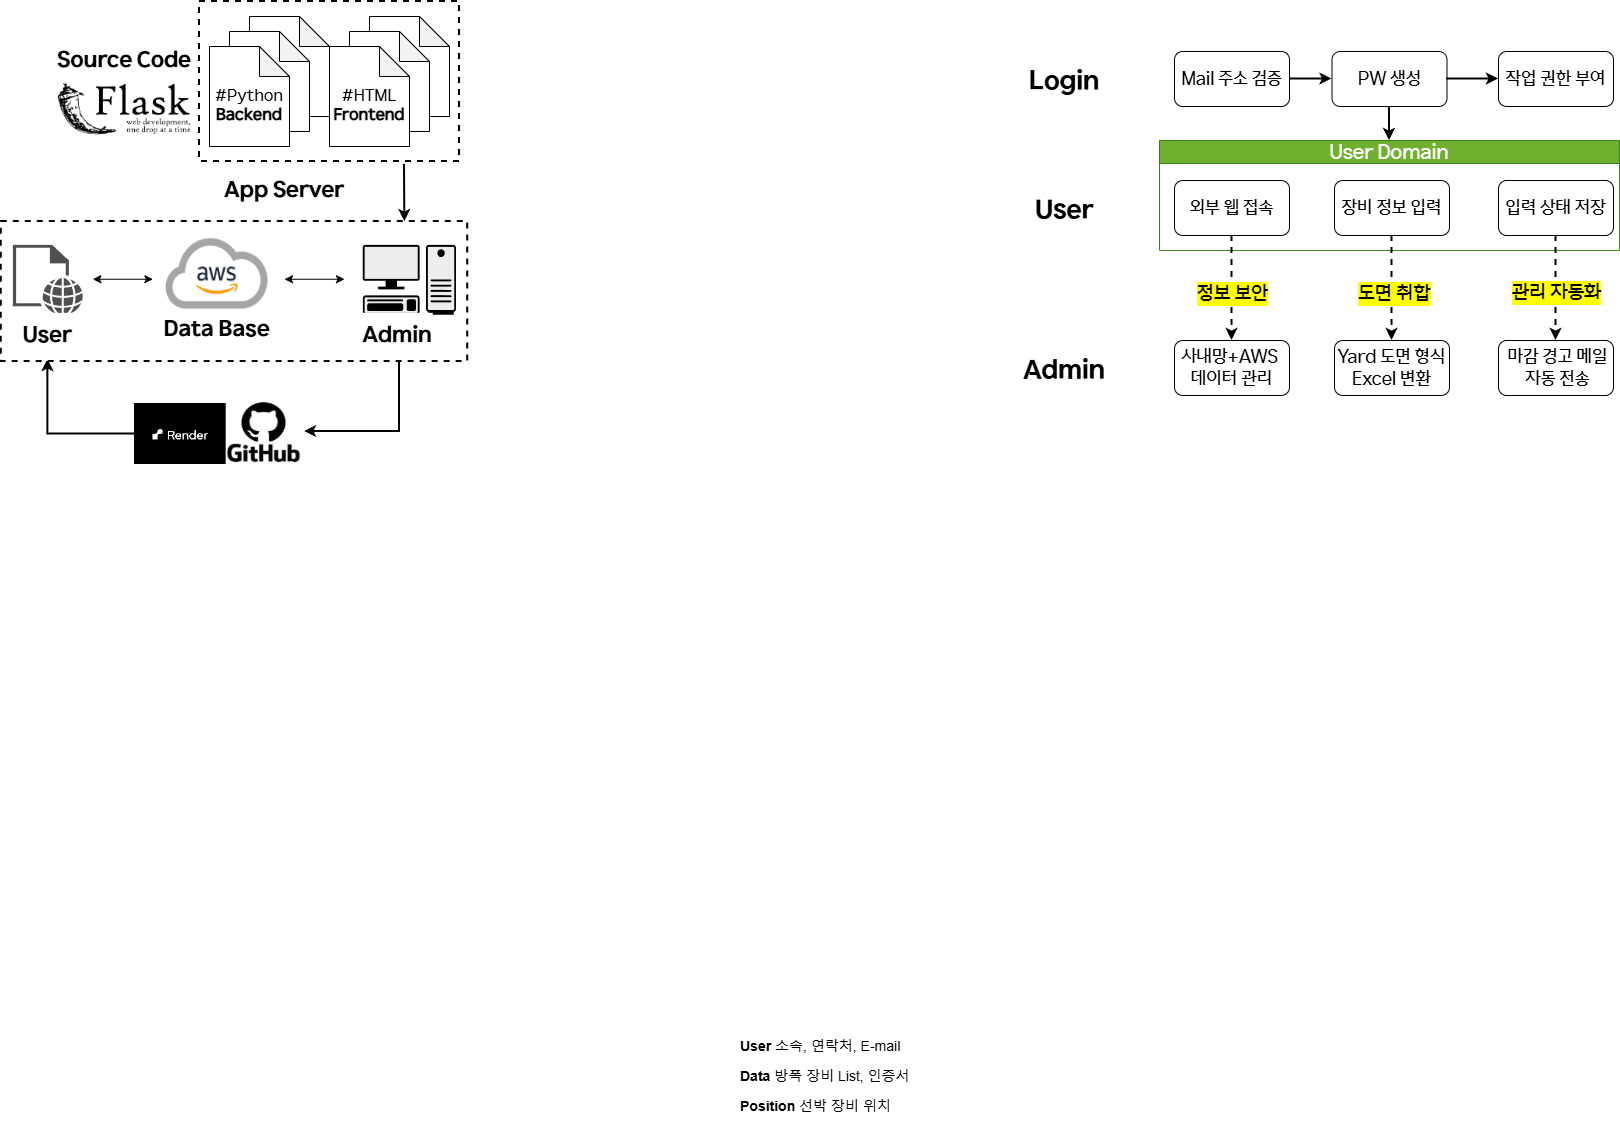

The diagram above was exported from draw.io. Its source (the exported page's mxGraphModel, read from the mxfile embedded in the PNG):
<mxGraphModel dx="3482" dy="2118" grid="1" gridSize="10" guides="1" tooltips="1" connect="1" arrows="1" fold="1" page="1" pageScale="1" pageWidth="827" pageHeight="1169" math="0" shadow="0">
  <root>
    <mxCell id="0" />
    <mxCell id="1" parent="0" />
    <mxCell id="edkDDNtD3hpGfq71PkZ--18" value="&lt;font style=&quot;font-size: 14px;&quot;&gt;&lt;b style=&quot;&quot;&gt;Position&lt;/b&gt; 선박 장비 위치&amp;nbsp;&lt;/font&gt;" style="text;strokeColor=none;fillColor=none;align=left;verticalAlign=middle;spacingLeft=4;spacingRight=4;overflow=hidden;points=[[0,0.5],[1,0.5]];portConstraint=eastwest;rotatable=0;whiteSpace=wrap;html=1;dashed=1;" parent="1" vertex="1">
      <mxGeometry x="-370" y="1010" width="180" height="30" as="geometry" />
    </mxCell>
    <mxCell id="edkDDNtD3hpGfq71PkZ--17" value="&lt;font style=&quot;font-size: 14px;&quot;&gt;&lt;b style=&quot;&quot;&gt;Data&lt;/b&gt; 방폭 장비 List, 인증서&lt;/font&gt;" style="text;align=left;verticalAlign=middle;spacingLeft=4;spacingRight=4;overflow=hidden;points=[[0,0.5],[1,0.5]];portConstraint=eastwest;rotatable=0;whiteSpace=wrap;html=1;strokeColor=none;dashed=1;" parent="1" vertex="1">
      <mxGeometry x="-370" y="980" width="180" height="30" as="geometry" />
    </mxCell>
    <mxCell id="edkDDNtD3hpGfq71PkZ--16" value="&lt;font style=&quot;font-size: 14px;&quot;&gt;&lt;b&gt;User&lt;/b&gt;&amp;nbsp;소속, 연락처, E-mail&lt;/font&gt;" style="text;align=left;verticalAlign=middle;spacingLeft=4;spacingRight=4;overflow=hidden;points=[[0,0.5],[1,0.5]];portConstraint=eastwest;rotatable=0;whiteSpace=wrap;html=1;perimeterSpacing=0;dashed=1;strokeColor=none;" parent="1" vertex="1">
      <mxGeometry x="-370" y="950" width="180" height="30" as="geometry" />
    </mxCell>
    <mxCell id="E9hsQxRl4FJ7_HClxVdp-56" style="edgeStyle=orthogonalEdgeStyle;rounded=0;orthogonalLoop=1;jettySize=auto;html=1;exitX=1;exitY=0.5;exitDx=0;exitDy=0;" parent="1" source="edkDDNtD3hpGfq71PkZ--17" target="edkDDNtD3hpGfq71PkZ--17" edge="1">
      <mxGeometry relative="1" as="geometry" />
    </mxCell>
    <mxCell id="-IHRxDXbb6TF0VfyF2rW-14" value="" style="group" parent="1" vertex="1" connectable="0">
      <mxGeometry x="-100" y="-30" width="615" height="349" as="geometry" />
    </mxCell>
    <mxCell id="edkDDNtD3hpGfq71PkZ--1" value="&lt;font&gt;Mail 주소 검증&lt;/font&gt;" style="rounded=1;whiteSpace=wrap;html=1;fontFamily=HD현대체 Medium;fontSize=18;" parent="-IHRxDXbb6TF0VfyF2rW-14" vertex="1">
      <mxGeometry x="170" width="115" height="55" as="geometry" />
    </mxCell>
    <mxCell id="edkDDNtD3hpGfq71PkZ--2" value="&lt;font&gt;PW 생성&lt;/font&gt;" style="whiteSpace=wrap;html=1;rounded=1;fontFamily=HD현대체 Medium;fontSize=18;" parent="-IHRxDXbb6TF0VfyF2rW-14" vertex="1">
      <mxGeometry x="327.5" width="115" height="55" as="geometry" />
    </mxCell>
    <mxCell id="edkDDNtD3hpGfq71PkZ--6" value="&lt;span&gt;&lt;font&gt;작업 권한 부여&lt;/font&gt;&lt;/span&gt;" style="whiteSpace=wrap;html=1;rounded=1;fontFamily=HD현대체 Medium;fontSize=18;" parent="-IHRxDXbb6TF0VfyF2rW-14" vertex="1">
      <mxGeometry x="494" width="115" height="55" as="geometry" />
    </mxCell>
    <mxCell id="l-jCHVFoO6IfpWyF8wH8-52" value="&lt;font&gt;Login&lt;/font&gt;" style="rounded=0;whiteSpace=wrap;html=1;fontSize=26;strokeColor=none;fontFamily=HD현대체 Bold;" parent="-IHRxDXbb6TF0VfyF2rW-14" vertex="1">
      <mxGeometry width="120" height="60" as="geometry" />
    </mxCell>
    <mxCell id="-IHRxDXbb6TF0VfyF2rW-11" value="" style="group" parent="-IHRxDXbb6TF0VfyF2rW-14" vertex="1" connectable="0">
      <mxGeometry y="89" width="615" height="260" as="geometry" />
    </mxCell>
    <mxCell id="E9hsQxRl4FJ7_HClxVdp-35" value="&lt;span&gt;&lt;font style=&quot;font-size: 18px;&quot; face=&quot;HD현대체 Medium&quot;&gt;사내망+AWS&amp;nbsp;&lt;br&gt;데이터 관리&lt;/font&gt;&lt;/span&gt;" style="whiteSpace=wrap;html=1;rounded=1;fontSize=16;" parent="-IHRxDXbb6TF0VfyF2rW-11" vertex="1">
      <mxGeometry x="170" y="200" width="115" height="55" as="geometry" />
    </mxCell>
    <mxCell id="tJ2w9ovYZYxpZvMZS7qf-40" value="&lt;span&gt;&lt;font style=&quot;font-size: 18px;&quot; face=&quot;HD현대체 Medium&quot;&gt;Yard 도면 형식Excel 변환&lt;/font&gt;&lt;/span&gt;" style="whiteSpace=wrap;html=1;rounded=1;fontSize=16;" parent="-IHRxDXbb6TF0VfyF2rW-11" vertex="1">
      <mxGeometry x="330" y="200" width="115" height="55" as="geometry" />
    </mxCell>
    <mxCell id="tJ2w9ovYZYxpZvMZS7qf-31" value="&lt;font style=&quot;font-size: 18px;&quot; face=&quot;HD현대체 Medium&quot;&gt;&amp;nbsp;마감 경고 메일&lt;/font&gt;&lt;div&gt;&lt;font style=&quot;font-size: 18px;&quot; face=&quot;HD현대체 Medium&quot;&gt;&amp;nbsp;자동 전송&lt;/font&gt;&lt;/div&gt;" style="whiteSpace=wrap;html=1;rounded=1;fontSize=16;" parent="-IHRxDXbb6TF0VfyF2rW-11" vertex="1">
      <mxGeometry x="494" y="200" width="115" height="55" as="geometry" />
    </mxCell>
    <mxCell id="l-jCHVFoO6IfpWyF8wH8-54" value="User" style="rounded=0;whiteSpace=wrap;html=1;fontSize=26;strokeColor=none;fontFamily=HD현대체 Bold;" parent="-IHRxDXbb6TF0VfyF2rW-11" vertex="1">
      <mxGeometry y="40" width="120" height="60" as="geometry" />
    </mxCell>
    <mxCell id="l-jCHVFoO6IfpWyF8wH8-55" value="Admin" style="rounded=0;whiteSpace=wrap;html=1;fontSize=26;strokeColor=none;fontFamily=HD현대체 Bold;" parent="-IHRxDXbb6TF0VfyF2rW-11" vertex="1">
      <mxGeometry y="200" width="120" height="60" as="geometry" />
    </mxCell>
    <mxCell id="-IHRxDXbb6TF0VfyF2rW-10" value="" style="group" parent="-IHRxDXbb6TF0VfyF2rW-11" vertex="1" connectable="0">
      <mxGeometry x="155" width="460" height="110" as="geometry" />
    </mxCell>
    <mxCell id="-IHRxDXbb6TF0VfyF2rW-9" value="" style="group" parent="-IHRxDXbb6TF0VfyF2rW-10" vertex="1" connectable="0">
      <mxGeometry width="460" height="110" as="geometry" />
    </mxCell>
    <mxCell id="tJ2w9ovYZYxpZvMZS7qf-17" value="&lt;font&gt;&lt;span&gt;User Domain&lt;/span&gt;&lt;/font&gt;" style="swimlane;whiteSpace=wrap;html=1;fillColor=#60a917;strokeColor=#2D7600;fontFamily=HD현대체 Medium;fontStyle=0;fontSize=20;fontColor=#ffffff;opacity=90;" parent="-IHRxDXbb6TF0VfyF2rW-9" vertex="1">
      <mxGeometry width="460" height="110" as="geometry" />
    </mxCell>
    <mxCell id="tJ2w9ovYZYxpZvMZS7qf-29" value="&lt;font&gt;입력 상태 저장&lt;/font&gt;" style="whiteSpace=wrap;html=1;rounded=1;fontFamily=HD현대체 Medium;fontSize=18;" parent="tJ2w9ovYZYxpZvMZS7qf-17" vertex="1">
      <mxGeometry x="339" y="40" width="115" height="55" as="geometry" />
    </mxCell>
    <mxCell id="-IHRxDXbb6TF0VfyF2rW-8" value="" style="group" parent="tJ2w9ovYZYxpZvMZS7qf-17" vertex="1" connectable="0">
      <mxGeometry x="15" y="40" width="275" height="55" as="geometry" />
    </mxCell>
    <mxCell id="tJ2w9ovYZYxpZvMZS7qf-25" value="&lt;font&gt;장비 정보 입력&lt;/font&gt;" style="whiteSpace=wrap;html=1;rounded=1;fontFamily=HD현대체 Medium;fontSize=18;" parent="-IHRxDXbb6TF0VfyF2rW-8" vertex="1">
      <mxGeometry x="160" width="115" height="55" as="geometry" />
    </mxCell>
    <mxCell id="E9hsQxRl4FJ7_HClxVdp-30" value="&lt;font&gt;외부 웹 접속&lt;/font&gt;" style="rounded=1;whiteSpace=wrap;html=1;fontFamily=HD현대체 Medium;fontSize=18;" parent="-IHRxDXbb6TF0VfyF2rW-8" vertex="1">
      <mxGeometry width="115" height="55" as="geometry" />
    </mxCell>
    <mxCell id="tJ2w9ovYZYxpZvMZS7qf-32" value="" style="rounded=0;orthogonalLoop=1;jettySize=auto;html=1;exitX=0.5;exitY=1;exitDx=0;exitDy=0;entryX=0.5;entryY=0;entryDx=0;entryDy=0;dashed=1;strokeWidth=2;" parent="-IHRxDXbb6TF0VfyF2rW-11" source="tJ2w9ovYZYxpZvMZS7qf-29" target="tJ2w9ovYZYxpZvMZS7qf-31" edge="1">
      <mxGeometry relative="1" as="geometry">
        <mxPoint x="579.5800000000004" y="237.5" as="sourcePoint" />
        <mxPoint x="580" y="400" as="targetPoint" />
      </mxGeometry>
    </mxCell>
    <mxCell id="tJ2w9ovYZYxpZvMZS7qf-33" value="&lt;span&gt;&lt;span&gt;관리 자동화&lt;/span&gt;&lt;/span&gt;" style="edgeLabel;html=1;align=center;verticalAlign=middle;resizable=0;points=[];labelBackgroundColor=light-dark(#FFFF00,#323200);fontFamily=HD현대체 Medium;fontSize=20;fontStyle=0" parent="tJ2w9ovYZYxpZvMZS7qf-32" vertex="1" connectable="0">
      <mxGeometry x="0.1158" y="1" relative="1" as="geometry">
        <mxPoint x="-1" y="-2" as="offset" />
      </mxGeometry>
    </mxCell>
    <mxCell id="E9hsQxRl4FJ7_HClxVdp-39" style="rounded=0;orthogonalLoop=1;jettySize=auto;html=1;entryX=0.5;entryY=0;entryDx=0;entryDy=0;exitX=0.5;exitY=1;exitDx=0;exitDy=0;dashed=1;strokeWidth=2;" parent="-IHRxDXbb6TF0VfyF2rW-11" source="tJ2w9ovYZYxpZvMZS7qf-25" target="tJ2w9ovYZYxpZvMZS7qf-40" edge="1">
      <mxGeometry relative="1" as="geometry">
        <mxPoint x="384.58" y="280" as="targetPoint" />
        <mxPoint x="384.58" y="88" as="sourcePoint" />
      </mxGeometry>
    </mxCell>
    <mxCell id="E9hsQxRl4FJ7_HClxVdp-40" value="&lt;span&gt;&lt;font&gt;도면 취합&lt;/font&gt;&lt;/span&gt;" style="edgeLabel;html=1;align=center;verticalAlign=middle;resizable=0;points=[];labelBackgroundColor=light-dark(#FFFF00,#323200);fontFamily=HD현대체 Medium;fontSize=20;fontStyle=0" parent="E9hsQxRl4FJ7_HClxVdp-39" vertex="1" connectable="0">
      <mxGeometry x="0.0978" y="1" relative="1" as="geometry">
        <mxPoint x="1" as="offset" />
      </mxGeometry>
    </mxCell>
    <mxCell id="E9hsQxRl4FJ7_HClxVdp-42" style="rounded=0;orthogonalLoop=1;jettySize=auto;html=1;entryX=0.5;entryY=0;entryDx=0;entryDy=0;exitX=0.5;exitY=1;exitDx=0;exitDy=0;dashed=1;strokeWidth=2;" parent="-IHRxDXbb6TF0VfyF2rW-11" source="E9hsQxRl4FJ7_HClxVdp-30" target="E9hsQxRl4FJ7_HClxVdp-35" edge="1">
      <mxGeometry relative="1" as="geometry">
        <mxPoint x="218.64" y="270" as="targetPoint" />
        <mxPoint x="221.35" y="90" as="sourcePoint" />
      </mxGeometry>
    </mxCell>
    <mxCell id="E9hsQxRl4FJ7_HClxVdp-43" value="&lt;span&gt;&lt;font&gt;정보 보안&lt;/font&gt;&lt;/span&gt;" style="edgeLabel;html=1;align=center;verticalAlign=middle;resizable=0;points=[];labelBackgroundColor=light-dark(#FFFF00,#323200);fontFamily=HD현대체 Medium;fontSize=20;fontStyle=0" parent="E9hsQxRl4FJ7_HClxVdp-42" vertex="1" connectable="0">
      <mxGeometry x="0.0978" y="1" relative="1" as="geometry">
        <mxPoint x="-1" as="offset" />
      </mxGeometry>
    </mxCell>
    <mxCell id="edkDDNtD3hpGfq71PkZ--3" value="" style="edgeStyle=orthogonalEdgeStyle;rounded=0;orthogonalLoop=1;jettySize=auto;html=1;strokeWidth=2;" parent="-IHRxDXbb6TF0VfyF2rW-14" source="edkDDNtD3hpGfq71PkZ--1" target="edkDDNtD3hpGfq71PkZ--2" edge="1">
      <mxGeometry relative="1" as="geometry" />
    </mxCell>
    <mxCell id="edkDDNtD3hpGfq71PkZ--7" value="" style="edgeStyle=orthogonalEdgeStyle;rounded=0;orthogonalLoop=1;jettySize=auto;html=1;strokeWidth=2;" parent="-IHRxDXbb6TF0VfyF2rW-14" source="edkDDNtD3hpGfq71PkZ--2" target="edkDDNtD3hpGfq71PkZ--6" edge="1">
      <mxGeometry relative="1" as="geometry" />
    </mxCell>
    <mxCell id="l-jCHVFoO6IfpWyF8wH8-57" value="" style="edgeStyle=orthogonalEdgeStyle;rounded=0;orthogonalLoop=1;jettySize=auto;html=1;strokeWidth=2;entryX=0.5;entryY=0;entryDx=0;entryDy=0;exitX=0.5;exitY=1;exitDx=0;exitDy=0;" parent="-IHRxDXbb6TF0VfyF2rW-14" source="edkDDNtD3hpGfq71PkZ--2" target="tJ2w9ovYZYxpZvMZS7qf-17" edge="1">
      <mxGeometry relative="1" as="geometry">
        <mxPoint x="388" y="89" as="targetPoint" />
        <mxPoint x="385" y="59" as="sourcePoint" />
      </mxGeometry>
    </mxCell>
    <mxCell id="l-jCHVFoO6IfpWyF8wH8-37" value="&lt;font&gt;Source Code&lt;/font&gt;" style="rounded=0;whiteSpace=wrap;html=1;strokeColor=none;fontFamily=HD현대체 Bold;fontSize=22;" parent="1" vertex="1">
      <mxGeometry x="-1050" y="-50" width="140" height="60" as="geometry" />
    </mxCell>
    <mxCell id="l-jCHVFoO6IfpWyF8wH8-62" value="App Server" style="rounded=0;whiteSpace=wrap;html=1;strokeColor=none;fontFamily=HD현대체 Bold;fontSize=22;" parent="1" vertex="1">
      <mxGeometry x="-890" y="80.03" width="140" height="60" as="geometry" />
    </mxCell>
    <mxCell id="8wcpYMWsVJDnqcAF6DCu-1" value="" style="shape=image;verticalLabelPosition=bottom;verticalAlign=top;imageAspect=0;image=data:image/png,(base64 omitted: 9712 chars);" vertex="1" parent="1">
      <mxGeometry x="-1050" width="140" height="54.6" as="geometry" />
    </mxCell>
    <mxCell id="8wcpYMWsVJDnqcAF6DCu-23" style="edgeStyle=orthogonalEdgeStyle;rounded=0;orthogonalLoop=1;jettySize=auto;html=1;entryX=0.5;entryY=1;entryDx=0;entryDy=0;strokeWidth=2;" edge="1" parent="1" source="8wcpYMWsVJDnqcAF6DCu-18" target="mIFPjRoiOO5-gJgXzG39-2">
      <mxGeometry relative="1" as="geometry" />
    </mxCell>
    <mxCell id="8wcpYMWsVJDnqcAF6DCu-22" style="edgeStyle=orthogonalEdgeStyle;rounded=0;orthogonalLoop=1;jettySize=auto;html=1;strokeWidth=2;" edge="1" parent="1" target="8wcpYMWsVJDnqcAF6DCu-17">
      <mxGeometry relative="1" as="geometry">
        <mxPoint x="-705.03" y="269.99501624593836" as="sourcePoint" />
        <mxPoint x="-799.9999999999998" y="379.03" as="targetPoint" />
        <Array as="points">
          <mxPoint x="-705" y="350" />
        </Array>
      </mxGeometry>
    </mxCell>
    <mxCell id="8wcpYMWsVJDnqcAF6DCu-39" value="" style="group" vertex="1" connectable="0" parent="1">
      <mxGeometry x="-970" y="330" width="170" height="63" as="geometry" />
    </mxCell>
    <mxCell id="8wcpYMWsVJDnqcAF6DCu-17" value="" style="shape=image;verticalLabelPosition=bottom;verticalAlign=top;imageAspect=0;image=https://encrypted-tbn0.gstatic.com/images?q=tbn:ANd9GcTr0JK7xRMxDrc1DPmLhL98yBjUOx8l1ILpFQ&amp;s;" vertex="1" parent="8wcpYMWsVJDnqcAF6DCu-39">
      <mxGeometry x="88.97" y="-10" width="81.03" height="62" as="geometry" />
    </mxCell>
    <mxCell id="8wcpYMWsVJDnqcAF6DCu-18" value="" style="shape=image;verticalLabelPosition=bottom;verticalAlign=top;imageAspect=0;image=data:image/png,(base64 omitted: 2172 chars);" vertex="1" parent="8wcpYMWsVJDnqcAF6DCu-39">
      <mxGeometry y="-8" width="91.67" height="61" as="geometry" />
    </mxCell>
    <mxCell id="8wcpYMWsVJDnqcAF6DCu-40" value="" style="endArrow=classic;html=1;rounded=0;strokeWidth=2;exitX=0.818;exitY=1.018;exitDx=0;exitDy=0;exitPerimeter=0;" edge="1" parent="1">
      <mxGeometry width="50" height="50" relative="1" as="geometry">
        <mxPoint x="-700.0000000000001" y="82.91000000000011" as="sourcePoint" />
        <mxPoint x="-699.68" y="140.03" as="targetPoint" />
      </mxGeometry>
    </mxCell>
    <mxCell id="l-jCHVFoO6IfpWyF8wH8-60" value="" style="rounded=0;whiteSpace=wrap;html=1;strokeColor=default;strokeWidth=2;dashed=1;" parent="1" vertex="1">
      <mxGeometry x="-1103.23" y="140.03" width="466.45" height="139.97" as="geometry" />
    </mxCell>
    <mxCell id="l-jCHVFoO6IfpWyF8wH8-63" value="" style="shape=mxgraph.networks2.icon;aspect=fixed;fillColor=#EDEDED;strokeColor=#000000;gradientColor=#5B6163;network2IconShadow=1;network2bgFillColor=none;labelPosition=center;verticalLabelPosition=bottom;align=center;verticalAlign=top;network2Icon=mxgraph.networks2.pc;network2IconYOffset=-0.0593;network2IconW=0.9999;network2IconH=0.7096;" parent="1" vertex="1">
      <mxGeometry x="-741.73125" y="163.3525027076564" width="93.29" height="69.9675" as="geometry" />
    </mxCell>
    <mxCell id="l-jCHVFoO6IfpWyF8wH8-66" value="" style="sketch=0;pointerEvents=1;shadow=0;dashed=0;html=1;strokeColor=none;fillColor=#505050;labelPosition=center;verticalLabelPosition=bottom;verticalAlign=top;outlineConnect=0;align=center;shape=mxgraph.office.concepts.web_page;" parent="1" vertex="1">
      <mxGeometry x="-1091.56875" y="163.3525027076564" width="69.9675" height="69.96750812296928" as="geometry" />
    </mxCell>
    <mxCell id="mIFPjRoiOO5-gJgXzG39-1" value="Admin" style="rounded=0;whiteSpace=wrap;html=1;strokeColor=none;fontFamily=HD현대체 Bold;fontSize=22;" parent="1" vertex="1">
      <mxGeometry x="-741.73125" y="231.3200108306257" width="69.9675" height="46.64500541531285" as="geometry" />
    </mxCell>
    <mxCell id="mIFPjRoiOO5-gJgXzG39-2" value="User" style="rounded=0;whiteSpace=wrap;html=1;strokeColor=none;fontFamily=HD현대체 Bold;fontSize=22;" parent="1" vertex="1">
      <mxGeometry x="-1091.5687500000004" y="231.35499458468715" width="69.9675" height="46.64500541531285" as="geometry" />
    </mxCell>
    <mxCell id="l-jCHVFoO6IfpWyF8wH8-38" value="&lt;font&gt;Data Base&lt;/font&gt;" style="rounded=0;whiteSpace=wrap;html=1;strokeColor=none;fontFamily=HD현대체 Bold;fontSize=22;" parent="1" vertex="1">
      <mxGeometry x="-951.6337500000003" y="219.69374323085896" width="128.85681250000002" height="58.306256769141065" as="geometry" />
    </mxCell>
    <mxCell id="l-jCHVFoO6IfpWyF8wH8-24" value="" style="shape=image;verticalLabelPosition=bottom;verticalAlign=top;imageAspect=0;aspect=fixed;image=data:image/png,(base64 omitted: 45484 chars);" parent="1" vertex="1">
      <mxGeometry x="-951.63375" y="140.03" width="128.27375" height="104.95125" as="geometry" />
    </mxCell>
    <mxCell id="-IHRxDXbb6TF0VfyF2rW-17" value="" style="endArrow=classic;startArrow=classic;html=1;rounded=0;" parent="1" edge="1">
      <mxGeometry width="50" height="50" relative="1" as="geometry">
        <mxPoint x="-1011.6300000000001" y="197.75" as="sourcePoint" />
        <mxPoint x="-951.6300000000001" y="197.75" as="targetPoint" />
      </mxGeometry>
    </mxCell>
    <mxCell id="l-jCHVFoO6IfpWyF8wH8-30" value="" style="endArrow=classic;startArrow=classic;html=1;rounded=0;" parent="1" edge="1">
      <mxGeometry width="50" height="50" relative="1" as="geometry">
        <mxPoint x="-820.0000000000002" y="197.75" as="sourcePoint" />
        <mxPoint x="-760.0000000000002" y="197.75" as="targetPoint" />
      </mxGeometry>
    </mxCell>
    <mxCell id="l-jCHVFoO6IfpWyF8wH8-36" value="" style="rounded=0;whiteSpace=wrap;html=1;dashed=1;strokeWidth=2;" parent="1" vertex="1">
      <mxGeometry x="-905" y="-80" width="260" height="160" as="geometry" />
    </mxCell>
    <mxCell id="l-jCHVFoO6IfpWyF8wH8-22" value="&lt;font style=&quot;font-size: 13px;&quot;&gt;#HTML&lt;/font&gt;" style="shape=note;whiteSpace=wrap;html=1;backgroundOutline=1;darkOpacity=0.05;" parent="1" vertex="1">
      <mxGeometry x="-735" y="-65" width="80" height="100" as="geometry" />
    </mxCell>
    <mxCell id="l-jCHVFoO6IfpWyF8wH8-21" value="&lt;font style=&quot;font-size: 13px;&quot;&gt;#HTML&lt;/font&gt;" style="shape=note;whiteSpace=wrap;html=1;backgroundOutline=1;darkOpacity=0.05;" parent="1" vertex="1">
      <mxGeometry x="-755" y="-50" width="80" height="100" as="geometry" />
    </mxCell>
    <mxCell id="l-jCHVFoO6IfpWyF8wH8-19" value="&lt;div&gt;&lt;font&gt;&lt;font&gt;&lt;br&gt;&lt;/font&gt;&lt;/font&gt;&lt;/div&gt;&lt;font&gt;&lt;font&gt;#HTML&lt;/font&gt;&lt;/font&gt;&lt;div&gt;&lt;b&gt;Frontend&lt;/b&gt;&lt;/div&gt;" style="shape=note;whiteSpace=wrap;html=1;backgroundOutline=1;darkOpacity=0.05;fontFamily=HD현대체 Medium;fontSize=16;" parent="1" vertex="1">
      <mxGeometry x="-775" y="-35" width="80" height="100" as="geometry" />
    </mxCell>
    <mxCell id="l-jCHVFoO6IfpWyF8wH8-32" value="&lt;font style=&quot;font-size: 13px;&quot;&gt;#HTML&lt;/font&gt;" style="shape=note;whiteSpace=wrap;html=1;backgroundOutline=1;darkOpacity=0.05;" parent="1" vertex="1">
      <mxGeometry x="-855" y="-65" width="80" height="100" as="geometry" />
    </mxCell>
    <mxCell id="l-jCHVFoO6IfpWyF8wH8-33" value="&lt;font style=&quot;font-size: 13px;&quot;&gt;#HTML&lt;/font&gt;" style="shape=note;whiteSpace=wrap;html=1;backgroundOutline=1;darkOpacity=0.05;" parent="1" vertex="1">
      <mxGeometry x="-875" y="-50" width="80" height="100" as="geometry" />
    </mxCell>
    <mxCell id="l-jCHVFoO6IfpWyF8wH8-34" value="&lt;div&gt;&lt;font&gt;&lt;font&gt;&lt;br&gt;&lt;/font&gt;&lt;/font&gt;&lt;/div&gt;&lt;font&gt;&lt;font&gt;#Python&lt;/font&gt;&lt;/font&gt;&lt;div&gt;&lt;b&gt;Backend&lt;/b&gt;&lt;/div&gt;" style="shape=note;whiteSpace=wrap;html=1;backgroundOutline=1;darkOpacity=0.05;fontFamily=HD현대체 Medium;fontSize=16;" parent="1" vertex="1">
      <mxGeometry x="-895" y="-35" width="80" height="100" as="geometry" />
    </mxCell>
  </root>
</mxGraphModel>